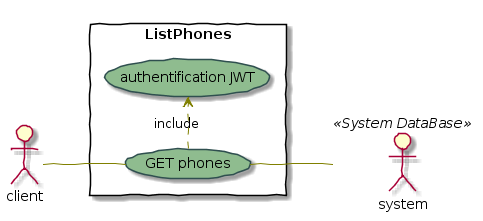

The diagram above was rendered by PlantUML. Its source (embedded in the PNG):
@startuml
skinparam handwritten true

skinparam usecase {
	BackgroundColor DarkSeaGreen
	BorderColor DarkSlateGray

	BackgroundColor<< Main >> YellowGreen
	BorderColor<< Main >> YellowGreen
	
	ArrowColor Olive
	ActorBorderColor black
	ActorFontName Courier

	ActorBackgroundColor<< Human >> Gold
}


left to right direction
skinparam packageStyle rectangle
actor client
:system: as MySql << System DataBase >> 
rectangle ListPhones {
  client -- (GET phones) 
  (GET phones) .> (authentification JWT) : include
  (GET phones)-- MySql << System DataBase >> 
}
@enduml